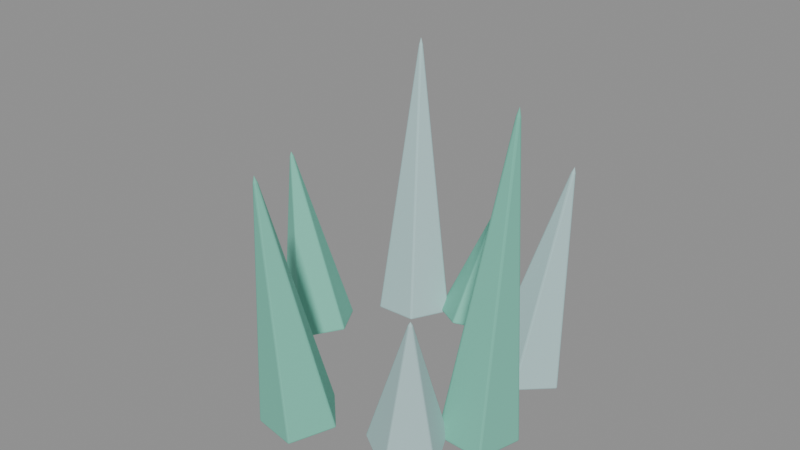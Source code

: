# Source: biome_glacier_sculpt.blend  (saved by Blender 5.2.44; exported with 4.5.12 LTS)
import bpy
from mathutils import Matrix  # noqa: F401  (used for matrix-valued properties, if any)

bpy.ops.wm.read_factory_settings(use_empty=True)
scene = bpy.context.scene
scene.name = 'Fort9_biome_glacier'

# ---- materials (node trees are filled in below, after node groups)
mat_fortart2_glass_006 = bpy.data.materials.new('FortArt2_glass.006')
mat_fortart2_glass_006.diffuse_color = (0.1912, 0.5906, 0.4564, 1.0)
mat_fortart2_snow = bpy.data.materials.new('FortArt2_snow')
mat_fortart2_snow.diffuse_color = (0.4678, 0.6654, 0.6724, 1.0)

# ---- material node trees
mat_fortart2_glass_006.use_nodes = True; mat_fortart2_glass_006.node_tree.nodes.clear()
_N = mat_fortart2_glass_006.node_tree.nodes; _L = mat_fortart2_glass_006.node_tree.links
n0 = _N.new('ShaderNodeBsdfPrincipled'); n0.name = 'Principled BSDF'; n0.location = (-200, 100)
n0.inputs[0].default_value = (0.1912, 0.5906, 0.4564, 1.0)
n0.inputs[1].default_value = 0.08
n0.inputs[2].default_value = 0.86
n0.inputs[10].default_value = 0.005
n1 = _N.new('ShaderNodeOutputMaterial'); n1.name = 'Material Output'; n1.location = (200, 100)
_L.new(n0.outputs[0], n1.inputs[0])
n1.is_active_output = True
mat_fortart2_snow.use_nodes = True; mat_fortart2_snow.node_tree.nodes.clear()
_N = mat_fortart2_snow.node_tree.nodes; _L = mat_fortart2_snow.node_tree.links
n0 = _N.new('ShaderNodeBsdfPrincipled'); n0.name = 'Principled BSDF'; n0.location = (-200, 100)
n0.inputs[0].default_value = (0.4678, 0.6654, 0.6724, 1.0)
n0.inputs[1].default_value = 0.08
n0.inputs[2].default_value = 0.86
n0.inputs[10].default_value = 0.005
n1 = _N.new('ShaderNodeOutputMaterial'); n1.name = 'Material Output'; n1.location = (200, 100)
_L.new(n0.outputs[0], n1.inputs[0])
n1.is_active_output = True

# ---- meshes
me_cone_2027 = bpy.data.meshes.new('Cone.2027')
me_cone_2027.from_pydata([(0.0, 0.65, -1.044), (0.6182, 0.2009, -1.044), (0.3821, -0.5259, -1.044), (-0.3821, -0.5259, -1.044), (-0.6182, 0.2009, -1.044), (0.0, 0.0, 1.044)], [], [(0, 5, 1), (1, 5, 2), (2, 5, 3), (0, 1, 2, 3, 4), (3, 5, 4), (4, 5, 0)])
_uv = me_cone_2027.uv_layers.new(name='UVMap')
_uv.uv.foreach_set('vector', [0.25, 0.49, 0.25, 0.25, 0.4783, 0.3242, 0.4783, 0.3242, 0.25, 0.25, 0.3911, 0.05584, 0.3911, 0.05584, 0.25, 0.25, 0.1089, 0.05584, 0.75, 0.49, 0.9783, 0.3242, 0.8911, 0.05584, 0.6089, 0.05584, 0.5217, 0.3242, 0.1089, 0.05584, 0.25, 0.25, 0.02175, 0.3242, 0.02175, 0.3242, 0.25, 0.25, 0.25, 0.49])
me_cone_2027.materials.append(mat_fortart2_glass_006)
me_cone_2027.update()
me_cone_2028 = bpy.data.meshes.new('Cone.2028')
me_cone_2028.from_pydata([(0.0, 0.65, -1.334), (0.6182, 0.2009, -1.334), (0.3821, -0.5259, -1.334), (-0.3821, -0.5259, -1.334), (-0.6182, 0.2009, -1.334), (0.0, 0.0, 1.334)], [], [(0, 5, 1), (1, 5, 2), (2, 5, 3), (0, 1, 2, 3, 4), (3, 5, 4), (4, 5, 0)])
_uv = me_cone_2028.uv_layers.new(name='UVMap')
_uv.uv.foreach_set('vector', [0.25, 0.49, 0.25, 0.25, 0.4783, 0.3242, 0.4783, 0.3242, 0.25, 0.25, 0.3911, 0.05584, 0.3911, 0.05584, 0.25, 0.25, 0.1089, 0.05584, 0.75, 0.49, 0.9783, 0.3242, 0.8911, 0.05584, 0.6089, 0.05584, 0.5217, 0.3242, 0.1089, 0.05584, 0.25, 0.25, 0.02175, 0.3242, 0.02175, 0.3242, 0.25, 0.25, 0.25, 0.49])
me_cone_2028.materials.append(mat_fortart2_snow)
me_cone_2028.update()
me_cone_2029 = bpy.data.meshes.new('Cone.2029')
me_cone_2029.from_pydata([(0.0, 0.65, -1.628), (0.6182, 0.2009, -1.628), (0.3821, -0.5259, -1.628), (-0.3821, -0.5259, -1.628), (-0.6182, 0.2009, -1.628), (0.0, 0.0, 1.628)], [], [(0, 5, 1), (1, 5, 2), (2, 5, 3), (0, 1, 2, 3, 4), (3, 5, 4), (4, 5, 0)])
_uv = me_cone_2029.uv_layers.new(name='UVMap')
_uv.uv.foreach_set('vector', [0.25, 0.49, 0.25, 0.25, 0.4783, 0.3242, 0.4783, 0.3242, 0.25, 0.25, 0.3911, 0.05584, 0.3911, 0.05584, 0.25, 0.25, 0.1089, 0.05584, 0.75, 0.49, 0.9783, 0.3242, 0.8911, 0.05584, 0.6089, 0.05584, 0.5217, 0.3242, 0.1089, 0.05584, 0.25, 0.25, 0.02175, 0.3242, 0.02175, 0.3242, 0.25, 0.25, 0.25, 0.49])
me_cone_2029.materials.append(mat_fortart2_glass_006)
me_cone_2029.update()
me_cone_2030 = bpy.data.meshes.new('Cone.2030')
me_cone_2030.from_pydata([(0.0, 0.65, -1.924), (0.6182, 0.2009, -1.924), (0.3821, -0.5259, -1.924), (-0.3821, -0.5259, -1.924), (-0.6182, 0.2009, -1.924), (0.0, 0.0, 1.924)], [], [(0, 5, 1), (1, 5, 2), (2, 5, 3), (0, 1, 2, 3, 4), (3, 5, 4), (4, 5, 0)])
_uv = me_cone_2030.uv_layers.new(name='UVMap')
_uv.uv.foreach_set('vector', [0.25, 0.49, 0.25, 0.25, 0.4783, 0.3242, 0.4783, 0.3242, 0.25, 0.25, 0.3911, 0.05584, 0.3911, 0.05584, 0.25, 0.25, 0.1089, 0.05584, 0.75, 0.49, 0.9783, 0.3242, 0.8911, 0.05584, 0.6089, 0.05584, 0.5217, 0.3242, 0.1089, 0.05584, 0.25, 0.25, 0.02175, 0.3242, 0.02175, 0.3242, 0.25, 0.25, 0.25, 0.49])
me_cone_2030.materials.append(mat_fortart2_snow)
me_cone_2030.update()
me_cone_2031 = bpy.data.meshes.new('Cone.2031')
me_cone_2031.from_pydata([(0.0, 0.65, -2.22), (0.6182, 0.2009, -2.22), (0.3821, -0.5259, -2.22), (-0.3821, -0.5259, -2.22), (-0.6182, 0.2009, -2.22), (0.0, 0.0, 2.22)], [], [(0, 5, 1), (1, 5, 2), (2, 5, 3), (0, 1, 2, 3, 4), (3, 5, 4), (4, 5, 0)])
_uv = me_cone_2031.uv_layers.new(name='UVMap')
_uv.uv.foreach_set('vector', [0.25, 0.49, 0.25, 0.25, 0.4783, 0.3242, 0.4783, 0.3242, 0.25, 0.25, 0.3911, 0.05584, 0.3911, 0.05584, 0.25, 0.25, 0.1089, 0.05584, 0.75, 0.49, 0.9783, 0.3242, 0.8911, 0.05584, 0.6089, 0.05584, 0.5217, 0.3242, 0.1089, 0.05584, 0.25, 0.25, 0.02175, 0.3242, 0.02175, 0.3242, 0.25, 0.25, 0.25, 0.49])
me_cone_2031.materials.append(mat_fortart2_glass_006)
me_cone_2031.update()
me_cone_2032 = bpy.data.meshes.new('Cone.2032')
me_cone_2032.from_pydata([(0.0, 0.65, -2.518), (0.6182, 0.2009, -2.518), (0.3821, -0.5259, -2.518), (-0.3821, -0.5259, -2.518), (-0.6182, 0.2009, -2.518), (0.0, 0.0, 2.518)], [], [(0, 5, 1), (1, 5, 2), (2, 5, 3), (0, 1, 2, 3, 4), (3, 5, 4), (4, 5, 0)])
_uv = me_cone_2032.uv_layers.new(name='UVMap')
_uv.uv.foreach_set('vector', [0.25, 0.49, 0.25, 0.25, 0.4783, 0.3242, 0.4783, 0.3242, 0.25, 0.25, 0.3911, 0.05584, 0.3911, 0.05584, 0.25, 0.25, 0.1089, 0.05584, 0.75, 0.49, 0.9783, 0.3242, 0.8911, 0.05584, 0.6089, 0.05584, 0.5217, 0.3242, 0.1089, 0.05584, 0.25, 0.25, 0.02175, 0.3242, 0.02175, 0.3242, 0.25, 0.25, 0.25, 0.49])
me_cone_2032.materials.append(mat_fortart2_snow)
me_cone_2032.update()
me_cone_2033 = bpy.data.meshes.new('Cone.2033')
me_cone_2033.from_pydata([(0.0, 0.65, -2.816), (0.6182, 0.2009, -2.816), (0.3821, -0.5259, -2.816), (-0.3821, -0.5259, -2.816), (-0.6182, 0.2009, -2.816), (0.0, 0.0, 2.816)], [], [(0, 5, 1), (1, 5, 2), (2, 5, 3), (0, 1, 2, 3, 4), (3, 5, 4), (4, 5, 0)])
_uv = me_cone_2033.uv_layers.new(name='UVMap')
_uv.uv.foreach_set('vector', [0.25, 0.49, 0.25, 0.25, 0.4783, 0.3242, 0.4783, 0.3242, 0.25, 0.25, 0.3911, 0.05584, 0.3911, 0.05584, 0.25, 0.25, 0.1089, 0.05584, 0.75, 0.49, 0.9783, 0.3242, 0.8911, 0.05584, 0.6089, 0.05584, 0.5217, 0.3242, 0.1089, 0.05584, 0.25, 0.25, 0.02175, 0.3242, 0.02175, 0.3242, 0.25, 0.25, 0.25, 0.49])
me_cone_2033.materials.append(mat_fortart2_glass_006)
me_cone_2033.update()

# ---- objects
ob_biome_glacier = bpy.data.objects.new('biome_glacier', None)
ob_iceshard = bpy.data.objects.new('IceShard', me_cone_2027)
ob_iceshard_001 = bpy.data.objects.new('IceShard.001', me_cone_2028)
ob_iceshard_002 = bpy.data.objects.new('IceShard.002', me_cone_2029)
ob_iceshard_003 = bpy.data.objects.new('IceShard.003', me_cone_2030)
ob_iceshard_004 = bpy.data.objects.new('IceShard.004', me_cone_2031)
ob_iceshard_005 = bpy.data.objects.new('IceShard.005', me_cone_2032)
ob_iceshard_006 = bpy.data.objects.new('IceShard.006', me_cone_2033)

# ---- transforms, parenting, visibility, modifiers, constraints
ob_biome_glacier.location = (0.0, 0.0, 0.0)
ob_iceshard.parent = ob_biome_glacier
ob_iceshard.location = (0.0, 2.3, 1.0)
ob_iceshard.rotation_euler = (0.2915, -2.512e-08, -3.142)
_m = ob_iceshard.modifiers.new('Hand softened edges', 'BEVEL')
_m.width = 0.025
_m.width_pct = 0.025
_m.segments = 2
_m.angle_limit = 0.6109
ob_iceshard_001.parent = ob_biome_glacier
ob_iceshard_001.location = (1.554, -1.696, 1.3)
ob_iceshard_001.rotation_euler = (0.2268, 8.733e-08, 0.7416)
_m = ob_iceshard_001.modifiers.new('Hand softened edges', 'BEVEL')
_m.width = 0.025
_m.width_pct = 0.025
_m.segments = 2
_m.angle_limit = 0.6109
ob_iceshard_002.parent = ob_biome_glacier
ob_iceshard_002.location = (-2.291, 0.2012, 1.6)
ob_iceshard_002.rotation_euler = (0.1853, -1.113e-08, -1.658)
_m = ob_iceshard_002.modifiers.new('Hand softened edges', 'BEVEL')
_m.width = 0.025
_m.width_pct = 0.025
_m.segments = 2
_m.angle_limit = 0.6109
ob_iceshard_003.parent = ob_biome_glacier
ob_iceshard_003.location = (1.825, 1.399, 1.9)
ob_iceshard_003.rotation_euler = (0.1566, -1.435e-07, 2.225)
_m = ob_iceshard_003.modifiers.new('Hand softened edges', 'BEVEL')
_m.width = 0.025
_m.width_pct = 0.025
_m.segments = 2
_m.angle_limit = 0.6109
ob_iceshard_004.parent = ob_biome_glacier
ob_iceshard_004.location = (-0.401, -2.265, 2.2)
ob_iceshard_004.rotation_euler = (0.1355, -5.206e-08, -0.1752)
_m = ob_iceshard_004.modifiers.new('Hand softened edges', 'BEVEL')
_m.width = 0.025
_m.width_pct = 0.025
_m.segments = 2
_m.angle_limit = 0.6109
ob_iceshard_005.parent = ob_biome_glacier
ob_iceshard_005.location = (-1.234, 1.941, 2.5)
ob_iceshard_005.rotation_euler = (0.1194, -4.583e-08, -2.575)
_m = ob_iceshard_005.modifiers.new('Hand softened edges', 'BEVEL')
_m.width = 0.025
_m.width_pct = 0.025
_m.segments = 2
_m.angle_limit = 0.6109
ob_iceshard_006.parent = ob_biome_glacier
ob_iceshard_006.location = (2.221, -0.5976, 2.8)
ob_iceshard_006.rotation_euler = (0.1067, -2.913e-07, 1.308)
_m = ob_iceshard_006.modifiers.new('Hand softened edges', 'BEVEL')
_m.width = 0.025
_m.width_pct = 0.025
_m.segments = 2
_m.angle_limit = 0.6109

# ---- collection membership
scene.collection.objects.link(ob_biome_glacier)
scene.collection.objects.link(ob_iceshard)
scene.collection.objects.link(ob_iceshard_001)
scene.collection.objects.link(ob_iceshard_002)
scene.collection.objects.link(ob_iceshard_003)
scene.collection.objects.link(ob_iceshard_004)
scene.collection.objects.link(ob_iceshard_005)
scene.collection.objects.link(ob_iceshard_006)

# ---- scene / render settings (as saved in the file)
scene.frame_start = 1; scene.frame_end = 25; scene.frame_set(1)
scene.render.engine = 'BLENDER_EEVEE_NEXT'
scene.render.image_settings.exr_codec = 'NONE'
scene.render.fps = 30
scene.render.use_bake_clear = False
scene.render.bake_margin = 0
scene.render.bake_bias = 0.0
scene.render.bake_samples = 0
scene.render.simplify_subdivision_render = 0
scene.render.simplify_child_particles_render = 0.0
scene.render.compositor_device = 'GPU'
scene.eevee.use_volume_custom_range = False
scene.eevee.gtao_distance = 0.0
scene.eevee.use_fast_gi = False
scene.eevee.fast_gi_thickness_near = 0.1
scene.eevee.fast_gi_thickness_far = 0.0
scene.eevee.ray_tracing_options.screen_trace_thickness = 0.1
bpy.context.view_layer.update()

# ---- added for rendering (the .blend has no active camera and no usable light): camera, sun + grey world if the file has none
cam_auto = bpy.data.cameras.new('AutoCamera')
cam_auto.lens = 50.0
cam_auto.sensor_width = 36.0
cam_auto.clip_end = 1000.0
ob_auto_camera = bpy.data.objects.new('AutoCamera', cam_auto)
scene.collection.objects.link(ob_auto_camera)
ob_auto_camera.location = (9.68636, -11.6522, 10.3871)
ob_auto_camera.rotation_euler = (1.09748, -7.21219e-08, 0.694738)
scene.camera = ob_auto_camera
light_auto_sun = bpy.data.lights.new('AutoSun', 'SUN')
light_auto_sun.energy = 3.0
light_auto_sun.angle = 0.0523599
ob_auto_sun = bpy.data.objects.new('AutoSun', light_auto_sun)
scene.collection.objects.link(ob_auto_sun)
ob_auto_sun.rotation_euler = (0.872665, 0.174533, 0.523599)
if scene.world is None:
    world_auto = bpy.data.worlds.new('AutoWorld')
    world_auto.color = (0.3, 0.3, 0.3)
    scene.world = world_auto
bpy.context.view_layer.update()
